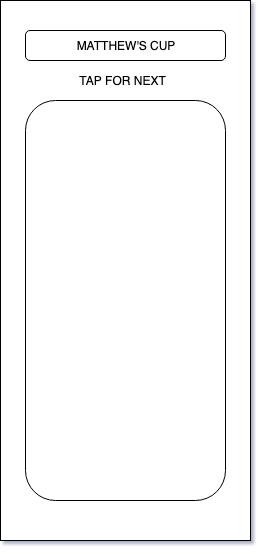

The diagram above was exported from draw.io. Its source (the exported page's mxGraphModel, read from the mxfile embedded in the PNG):
<mxGraphModel dx="918" dy="502" grid="1" gridSize="10" guides="1" tooltips="1" connect="1" arrows="1" fold="1" page="1" pageScale="1" pageWidth="850" pageHeight="1100" math="0" shadow="0">
  <root>
    <mxCell id="0" />
    <mxCell id="1" parent="0" />
    <mxCell id="3ZEpw_rQ11711FDcXeZM-3" value="" style="rounded=0;whiteSpace=wrap;html=1;" vertex="1" parent="1">
      <mxGeometry width="250" height="540" as="geometry" />
    </mxCell>
    <mxCell id="3ZEpw_rQ11711FDcXeZM-4" style="edgeStyle=orthogonalEdgeStyle;rounded=0;orthogonalLoop=1;jettySize=auto;html=1;exitX=0.5;exitY=1;exitDx=0;exitDy=0;" edge="1" parent="1" source="3ZEpw_rQ11711FDcXeZM-3" target="3ZEpw_rQ11711FDcXeZM-3">
      <mxGeometry relative="1" as="geometry" />
    </mxCell>
    <mxCell id="3ZEpw_rQ11711FDcXeZM-5" value="" style="rounded=1;whiteSpace=wrap;html=1;" vertex="1" parent="1">
      <mxGeometry x="25" y="30" width="200" height="30" as="geometry" />
    </mxCell>
    <mxCell id="3ZEpw_rQ11711FDcXeZM-6" value="" style="rounded=1;whiteSpace=wrap;html=1;" vertex="1" parent="1">
      <mxGeometry x="25" y="100" width="200" height="400" as="geometry" />
    </mxCell>
    <mxCell id="3ZEpw_rQ11711FDcXeZM-8" value="MATTHEW'S CUP&lt;br&gt;" style="text;html=1;strokeColor=none;fillColor=none;align=center;verticalAlign=middle;whiteSpace=wrap;rounded=0;" vertex="1" parent="1">
      <mxGeometry x="45" y="35" width="160" height="20" as="geometry" />
    </mxCell>
    <mxCell id="3ZEpw_rQ11711FDcXeZM-9" value="TAP FOR NEXT" style="text;html=1;strokeColor=none;fillColor=none;align=center;verticalAlign=middle;whiteSpace=wrap;rounded=0;" vertex="1" parent="1">
      <mxGeometry x="25" y="70" width="195" height="20" as="geometry" />
    </mxCell>
  </root>
</mxGraphModel>